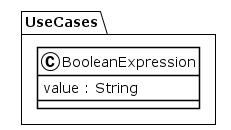

The diagram above was rendered by PlantUML. Its source (embedded in the PNG):
@startuml
!theme plain
package UseCases {
class BooleanExpression {
	 value : String
}
}
@enduml